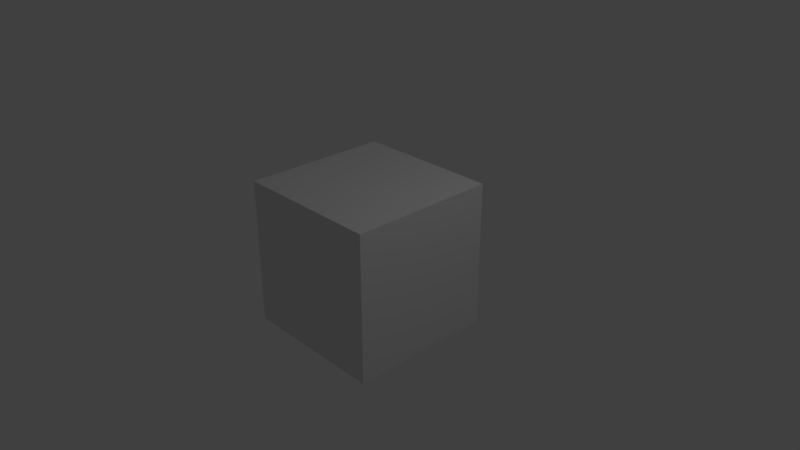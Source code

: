 # Source: test-cube.blend  (saved by Blender 2.79.0; exported with 4.5.12 LTS)
import bpy
from mathutils import Matrix  # noqa: F401  (used for matrix-valued properties, if any)

bpy.ops.wm.read_factory_settings(use_empty=True)
scene = bpy.context.scene
scene.name = 'Scene'

# ---- collections
col_collection_1 = bpy.data.collections.new('Collection 1'); scene.collection.children.link(col_collection_1)

# ---- materials (node trees are filled in below, after node groups)
mat_material = bpy.data.materials.new('Material')
mat_material.alpha_threshold = 0.0
mat_material.use_transparent_shadow = False
mat_material.roughness = 0.5
mat_material.line_color = (0.0, 0.0, 0.0, 1.0)

# ---- material node trees

# ---- world
world_world = bpy.data.worlds.new('World'); scene.world = world_world
world_world.color = (0.05088, 0.05088, 0.05088)
world_world.use_sun_shadow = False
world_world.sun_shadow_jitter_overblur = 0.0
world_world.cycles.sampling_method = 'MANUAL'

# ---- cameras
cam_camera = bpy.data.cameras.new('Camera')
cam_camera.clip_end = 100.0
cam_camera.lens = 35.0
cam_camera.sensor_width = 32.0
cam_camera.sensor_height = 18.0
cam_camera.ortho_scale = 7.314
cam_camera.dof.focus_distance = 0.0
cam_camera.dof.aperture_fstop = 128.0

# ---- lights
light_lamp = bpy.data.lights.new('Lamp', 'POINT')
light_lamp.transmission_factor = 0.0
light_lamp.cutoff_distance = 30.0
light_lamp.energy = 100.0
light_lamp.shadow_buffer_clip_start = 1.001
light_lamp.shadow_soft_size = 0.1
light_lamp.shadow_maximum_resolution = 0.006
light_lamp.use_absolute_resolution = True

# ---- meshes
me_cube = bpy.data.meshes.new('Cube')
me_cube.from_pydata([(1.0, 1.0, -1.0), (1.0, -1.0, -1.0), (-1.0, -1.0, -1.0), (-1.0, 1.0, -1.0), (1.0, 1.0, 1.0), (1.0, -1.0, 1.0), (-1.0, -1.0, 1.0), (-1.0, 1.0, 1.0)], [], [(1, 3, 0), (7, 5, 4), (4, 1, 0), (5, 2, 1), (2, 7, 3), (0, 7, 4), (1, 2, 3), (7, 6, 5), (4, 5, 1), (5, 6, 2), (2, 6, 7), (0, 3, 7)])
_ca = me_cube.color_attributes.new('Col', 'BYTE_COLOR', 'CORNER')
_ca.data.foreach_set('color', [0.3185, 1.0, 0.8963, 1.0, 0.3278, 1.0, 0.9047, 1.0, 0.314, 1.0, 0.8963, 1.0, 0.0003035, 1.0, 0.004777, 1.0, 1.0, 0.0003035, 0.9647, 1.0, 0.002428, 0.008568, 0.9911, 1.0, 0.314, 1.0, 0.8963, 1.0, 0.0003035, 0.002428, 1.0, 1.0, 0.9823, 0.001214, 0.001518, 1.0, 1.0, 0.0003035, 0.9647, 1.0, 0.314, 1.0, 0.8963, 1.0, 0.0003035, 0.002428, 1.0, 1.0, 0.3231, 1.0, 0.8963, 1.0, 0.0003035, 1.0, 0.004777, 1.0, 0.314, 1.0, 0.8963, 1.0, 0.314, 1.0, 0.8963, 1.0, 0.314, 1.0, 0.8963, 1.0, 0.314, 1.0, 0.8963, 1.0, 0.3185, 1.0, 0.8963, 1.0, 0.314, 1.0, 0.8963, 1.0, 0.3278, 1.0, 0.9047, 1.0, 0.0003035, 1.0, 0.004777, 1.0, 1.0, 0.0003035, 0.0009106, 1.0, 1.0, 0.0003035, 0.9647, 1.0, 0.314, 1.0, 0.8963, 1.0, 0.314, 1.0, 0.8963, 1.0, 0.0003035, 0.002428, 1.0, 1.0, 1.0, 0.0003035, 0.9647, 1.0, 1.0, 0.0003035, 0.0009106, 1.0, 0.314, 1.0, 0.8963, 1.0, 0.3231, 1.0, 0.8963, 1.0, 1.0, 0.0003035, 0.0009106, 1.0, 0.0003035, 1.0, 0.004777, 1.0, 0.314, 1.0, 0.8963, 1.0, 0.3916, 1.0, 0.9131, 1.0, 0.314, 1.0, 0.8963, 1.0])
me_cube.materials.append(mat_material)
me_cube.use_remesh_preserve_volume = False
me_cube.use_remesh_preserve_attributes = False
me_cube.use_mirror_vertex_groups = False
me_cube.update()

# ---- objects
ob_cube = bpy.data.objects.new('Cube', me_cube)
ob_lamp = bpy.data.objects.new('Lamp', light_lamp)
ob_camera = bpy.data.objects.new('Camera', cam_camera)

# ---- transforms, parenting, visibility, modifiers, constraints
ob_cube.location = (0.0, 0.0, 0.0)
ob_cube.lock_rotations_4d = False
ob_cube.empty_display_type = 'ARROWS'
ob_cube.lineart.crease_threshold = 0.0
ob_lamp.location = (4.076, 1.005, 5.904)
ob_lamp.rotation_euler = (0.6503, 0.05522, 1.866)
ob_lamp.lock_rotations_4d = False
ob_lamp.empty_display_type = 'ARROWS'
ob_lamp.color = (0.0, 0.0, 0.0, 0.0)
ob_lamp.lineart.crease_threshold = 0.0
ob_camera.location = (7.481, -6.508, 5.344)
ob_camera.rotation_euler = (1.109, 0.0, 0.8149)
ob_camera.lock_rotations_4d = False
ob_camera.empty_display_type = 'ARROWS'
ob_camera.color = (0.0, 0.0, 0.0, 0.0)
ob_camera.display_type = 'WIRE'
ob_camera.lineart.crease_threshold = 0.0

# ---- collection membership
col_collection_1.objects.link(ob_cube)
col_collection_1.objects.link(ob_lamp)
col_collection_1.objects.link(ob_camera)

# ---- scene / render settings (as saved in the file)
scene.camera = ob_camera
scene.frame_start = 1; scene.frame_end = 250; scene.frame_set(1)
scene.render.engine = 'BLENDER_EEVEE_NEXT'
scene.render.resolution_percentage = 50
scene.render.dither_intensity = 0.0
scene.cycles.use_denoising = False
scene.cycles.samples = 128
scene.cycles.sampling_pattern = 'TABULATED_SOBOL'
scene.cycles.use_adaptive_sampling = False
scene.cycles.use_light_tree = False
scene.cycles.blur_glossy = 0.0
scene.cycles.sample_clamp_indirect = 0.0
scene.view_settings.view_transform = 'Standard'
bpy.context.view_layer.update()
